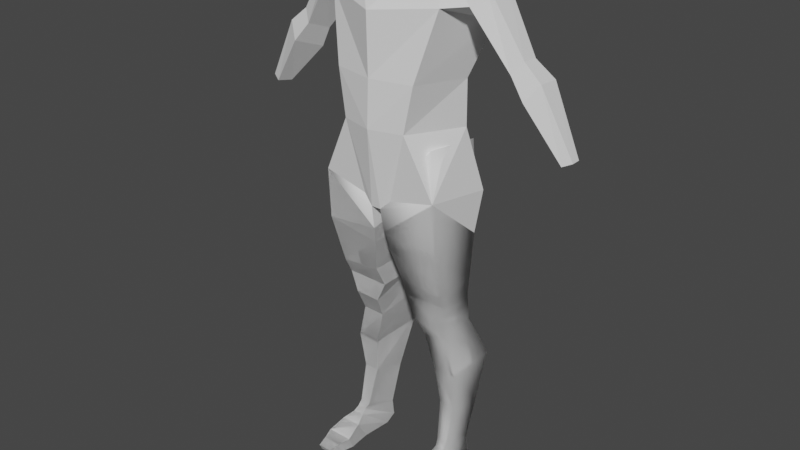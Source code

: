 # Source: Pedestrian.blend  (saved by Blender 2.81.16; exported with 4.5.12 LTS)
import bpy
from mathutils import Matrix  # noqa: F401  (used for matrix-valued properties, if any)

bpy.ops.wm.read_factory_settings(use_empty=True)
scene = bpy.context.scene
scene.name = 'Scene'

# ---- collections
col_references = bpy.data.collections.new('References'); scene.collection.children.link(col_references)
col_old = bpy.data.collections.new('Old'); scene.collection.children.link(col_old)

# ---- world
world_world = bpy.data.worlds.new('World'); scene.world = world_world
world_world.use_nodes = True; world_world.node_tree.nodes.clear()
_N = world_world.node_tree.nodes; _L = world_world.node_tree.links
n0 = _N.new('ShaderNodeOutputWorld'); n0.name = 'World Output'; n0.location = (300, 300)
n1 = _N.new('ShaderNodeBackground'); n1.name = 'Background'; n1.location = (10, 300)
n1.inputs[0].default_value = (0.05088, 0.05088, 0.05088, 1.0)
_L.new(n1.outputs[0], n0.inputs[0])
n0.is_active_output = True
world_world.color = (0.05088, 0.05088, 0.05088)
world_world.use_sun_shadow = False
world_world.sun_shadow_jitter_overblur = 0.0

# ---- meshes
me_plane_004 = bpy.data.meshes.new('Plane.004')
me_plane_004.from_pydata([(0.02208, -0.1342, 1.28), (0.1457, -0.1409, 1.629), (0.02208, 0.2127, 1.31), (0.2126, 0.1691, 1.587), (0.2712, 0.2165, 1.312), (0.2712, -0.1188, 1.368), (0.02651, -0.1158, 1.171), (0.02651, 0.1688, 1.213), (0.2744, 0.1586, 1.141), (0.0365, 0.169, 1.098), (0.2744, -0.1041, 1.141), (0.0365, -0.09999, 1.098), (0.2612, 0.1517, 0.9125), (0.06995, 0.1693, 0.9396), (0.2612, -0.03809, 0.9125), (0.06995, -0.05504, 0.9396), (0.2504, 0.1594, 0.855), (0.05914, 0.1646, 0.8525), (0.2504, -0.0132, 0.8503), (0.05914, -0.0146, 0.8479), (0.2411, 0.1773, 0.7848), (0.07724, 0.1833, 0.7827), (0.2162, -0.01389, 0.759), (0.1006, -0.01515, 0.7561), (0.2343, 0.1943, 0.6983), (0.09199, 0.1996, 0.6973), (0.2196, 0.03853, 0.6539), (0.1194, 0.03783, 0.6514), (0.2974, 0.2519, 0.5293), (0.1179, 0.2585, 0.5277), (0.2672, 0.05417, 0.4841), (0.164, 0.05312, 0.481), (0.2767, 0.2076, 0.2839), (0.161, 0.2112, 0.281), (0.253, 0.07376, 0.3131), (0.1833, 0.07222, 0.3115), (0.2601, 0.1669, 0.09421), (0.1743, 0.1701, 0.09102), (0.2505, 0.03552, 0.1358), (0.2012, 0.03383, 0.1343), (0.2687, 0.1797, 0.01203), (0.1767, 0.1831, 0.006482), (0.2526, 0.01544, 0.1109), (0.2097, 0.01322, 0.1117), (0.2663, 0.134, -0.01573), (0.1773, 0.135, -0.01984), (0.2589, -0.009209, 0.09101), (0.2044, -0.008681, 0.09606), (0.2943, -0.002273, -0.01822), (0.1909, -0.002524, -0.02057), (0.2812, -0.05486, 0.06923), (0.1921, -0.056, 0.06944), (0.3063, -0.1003, -0.02457), (0.1857, -0.1007, -0.0255), (0.3031, -0.1269, 0.03099), (0.1859, -0.1277, 0.03125), (0.2912, -0.1722, -0.02338), (0.2012, -0.1727, -0.02394), (0.2888, -0.1772, 0.02232), (0.2013, -0.1777, 0.02269), (0.2794, -0.2121, -0.01599), (0.2131, -0.2123, -0.01651), (0.2777, -0.2278, 0.01402), (0.2132, -0.2282, 0.01415), (0.1839, -0.1319, 1.831), (0.2147, 0.1636, 1.791), (0.2551, -0.07361, 2.122), (0.2787, 0.2479, 2.009), (0.02208, 0.1241, 1.223), (0.02208, -0.04332, 1.227), (0.0, 0.2127, 1.31), (0.0, -0.1342, 1.28), (0.0, -0.1807, 1.629), (0.0, 0.1691, 1.587), (0.0, -0.1718, 1.831), (0.0, 0.1636, 1.791), (-5.96e-08, -0.1784, 2.095), (-2.98e-08, 0.2479, 1.974), (0.0, -0.04332, 1.227), (0.0, 0.1241, 1.223), (0.1857, 0.005577, 2.31), (0.1966, 0.2248, 2.292), (0.0, 0.005577, 2.31), (0.0, 0.2248, 2.292), (0.3418, -0.01154, 2.131), (0.3162, 0.1505, 2.053), (0.3553, 0.03769, 2.247), (0.3557, 0.1754, 2.233), (0.5017, 0.03236, 1.899), (0.4685, 0.1229, 1.867), (0.539, 0.05988, 1.952), (0.5357, 0.1369, 1.945), (0.5684, 0.01672, 1.815), (0.5242, 0.1374, 1.772), (0.6182, 0.0534, 1.886), (0.6137, 0.1561, 1.877), (0.7217, 0.05666, 1.596), (0.6942, 0.1124, 1.59), (0.7585, 0.07359, 1.613), (0.7545, 0.121, 1.61)], [], [(72, 71, 0, 1), (79, 70, 2, 68), (5, 10, 8, 4), (11, 15, 14, 10), (6, 11, 10, 5), (4, 8, 9, 7), (7, 9, 11, 6), (13, 17, 19, 15), (8, 12, 13, 9), (9, 13, 15, 11), (10, 14, 12, 8), (18, 22, 20, 16), (14, 18, 16, 12), (15, 19, 18, 14), (12, 16, 17, 13), (23, 27, 26, 22), (19, 23, 22, 18), (16, 20, 21, 17), (17, 21, 23, 19), (25, 29, 31, 27), (20, 24, 25, 21), (21, 25, 27, 23), (22, 26, 24, 20), (31, 35, 34, 30), (26, 30, 28, 24), (27, 31, 30, 26), (24, 28, 29, 25), (35, 39, 38, 34), (28, 32, 33, 29), (29, 33, 35, 31), (30, 34, 32, 28), (37, 41, 43, 39), (32, 36, 37, 33), (33, 37, 39, 35), (34, 38, 36, 32), (43, 47, 46, 42), (38, 42, 40, 36), (39, 43, 42, 38), (36, 40, 41, 37), (44, 48, 49, 45), (40, 44, 45, 41), (41, 45, 47, 43), (42, 46, 44, 40), (49, 53, 55, 51), (45, 49, 51, 47), (46, 50, 48, 44), (47, 51, 50, 46), (55, 59, 58, 54), (50, 54, 52, 48), (51, 55, 54, 50), (48, 52, 53, 49), (57, 61, 63, 59), (52, 56, 57, 53), (53, 57, 59, 55), (54, 58, 56, 52), (63, 61, 60, 62), (58, 62, 60, 56), (59, 63, 62, 58), (56, 60, 61, 57), (70, 73, 3, 2), (1, 3, 65, 64), (72, 1, 64, 74), (67, 77, 83, 81), (64, 65, 67, 66), (74, 64, 66, 76), (71, 78, 69, 0), (78, 79, 68, 69), (6, 69, 68, 7), (1, 0, 6, 5), (2, 3, 4, 7), (3, 1, 5, 4), (3, 73, 75, 65), (65, 75, 77, 67), (68, 2, 7), (69, 6, 0), (83, 82, 80, 81), (66, 67, 85, 84), (77, 76, 82, 83), (76, 66, 80, 82), (84, 85, 89, 88), (80, 66, 84, 86), (81, 80, 86, 87), (67, 81, 87, 85), (90, 88, 92, 94), (86, 84, 88, 90), (87, 86, 90, 91), (85, 87, 91, 89), (93, 95, 99, 97), (91, 90, 94, 95), (89, 91, 95, 93), (88, 89, 93, 92), (96, 97, 99, 98), (92, 93, 97, 96), (94, 92, 96, 98), (95, 94, 98, 99)])
_uv = me_plane_004.uv_layers.new(name='UVMap')
_uv.uv.foreach_set('vector', [1.0, 0.0, 0.0, 0.0, 0.0, 0.0, 1.0, 0.0, 0.0, 0.6667, 0.0, 1.0, 0.0, 1.0, 0.0, 0.6667, 1.0, 0.0, 1.0, 0.0, 1.0, 1.0, 1.0, 1.0, 0.0, 0.0, 0.0, 0.0, 1.0, 0.0, 1.0, 0.0, 0.0, 0.0, 0.0, 0.0, 1.0, 0.0, 1.0, 0.0, 1.0, 1.0, 1.0, 1.0, 0.0, 1.0, 0.0, 1.0, 0.0, 1.0, 0.0, 1.0, 0.0, 0.0, 0.0, 0.0, 0.0, 1.0, 0.0, 1.0, 0.0, 0.0, 0.0, 0.0, 1.0, 1.0, 1.0, 1.0, 0.0, 1.0, 0.0, 1.0, 0.0, 1.0, 0.0, 1.0, 0.0, 0.0, 0.0, 0.0, 1.0, 0.0, 1.0, 0.0, 1.0, 1.0, 1.0, 1.0, 1.0, 0.0, 1.0, 0.0, 1.0, 1.0, 1.0, 1.0, 1.0, 0.0, 1.0, 0.0, 1.0, 1.0, 1.0, 1.0, 0.0, 0.0, 0.0, 0.0, 1.0, 0.0, 1.0, 0.0, 1.0, 1.0, 1.0, 1.0, 0.0, 1.0, 0.0, 1.0, 0.0, 0.0, 0.0, 0.0, 1.0, 0.0, 1.0, 0.0, 0.0, 0.0, 0.0, 0.0, 1.0, 0.0, 1.0, 0.0, 1.0, 1.0, 1.0, 1.0, 0.0, 1.0, 0.0, 1.0, 0.0, 1.0, 0.0, 1.0, 0.0, 0.0, 0.0, 0.0, 0.0, 1.0, 0.0, 1.0, 0.0, 0.0, 0.0, 0.0, 1.0, 1.0, 1.0, 1.0, 0.0, 1.0, 0.0, 1.0, 0.0, 1.0, 0.0, 1.0, 0.0, 0.0, 0.0, 0.0, 1.0, 0.0, 1.0, 0.0, 1.0, 1.0, 1.0, 1.0, 0.0, 0.0, 0.0, 0.0, 1.0, 0.0, 1.0, 0.0, 1.0, 0.0, 1.0, 0.0, 1.0, 1.0, 1.0, 1.0, 0.0, 0.0, 0.0, 0.0, 1.0, 0.0, 1.0, 0.0, 1.0, 1.0, 1.0, 1.0, 0.0, 1.0, 0.0, 1.0, 0.0, 0.0, 0.0, 0.0, 1.0, 0.0, 1.0, 0.0, 1.0, 1.0, 1.0, 1.0, 0.0, 1.0, 0.0, 1.0, 0.0, 1.0, 0.0, 1.0, 0.0, 0.0, 0.0, 0.0, 1.0, 0.0, 1.0, 0.0, 1.0, 1.0, 1.0, 1.0, 0.0, 1.0, 0.0, 1.0, 0.0, 0.0, 0.0, 0.0, 1.0, 1.0, 1.0, 1.0, 0.0, 1.0, 0.0, 1.0, 0.0, 1.0, 0.0, 1.0, 0.0, 0.0, 0.0, 0.0, 1.0, 0.0, 1.0, 0.0, 1.0, 1.0, 1.0, 1.0, 0.0, 0.0, 0.0, 0.0, 1.0, 0.0, 1.0, 0.0, 1.0, 0.0, 1.0, 0.0, 1.0, 1.0, 1.0, 1.0, 0.0, 0.0, 0.0, 0.0, 1.0, 0.0, 1.0, 0.0, 1.0, 1.0, 1.0, 1.0, 0.0, 1.0, 0.0, 1.0, 1.0, 1.0, 1.0, 1.0, 0.0, 1.0, 0.0, 1.0, 1.0, 1.0, 1.0, 1.0, 0.0, 1.0, 0.0, 1.0, 0.0, 1.0, 0.0, 1.0, 0.0, 0.0, 0.0, 0.0, 1.0, 0.0, 1.0, 0.0, 1.0, 1.0, 1.0, 1.0, 0.0, 1.0, 0.0, 1.0, 0.0, 0.0, 0.0, 0.0, 0.0, 1.0, 0.0, 1.0, 0.0, 0.0, 0.0, 0.0, 1.0, 0.0, 1.0, 0.0, 1.0, 1.0, 1.0, 1.0, 0.0, 0.0, 0.0, 0.0, 1.0, 0.0, 1.0, 0.0, 0.0, 0.0, 0.0, 0.0, 1.0, 0.0, 1.0, 0.0, 1.0, 0.0, 1.0, 0.0, 1.0, 1.0, 1.0, 1.0, 0.0, 0.0, 0.0, 0.0, 1.0, 0.0, 1.0, 0.0, 1.0, 1.0, 1.0, 1.0, 0.0, 1.0, 0.0, 1.0, 0.0, 1.0, 0.0, 1.0, 0.0, 0.0, 0.0, 0.0, 1.0, 1.0, 1.0, 1.0, 0.0, 1.0, 0.0, 1.0, 0.0, 1.0, 0.0, 1.0, 0.0, 0.0, 0.0, 0.0, 1.0, 0.0, 1.0, 0.0, 1.0, 1.0, 1.0, 1.0, 0.0, 0.0, 0.0, 1.0, 1.0, 1.0, 1.0, 0.0, 1.0, 0.0, 1.0, 0.0, 1.0, 1.0, 1.0, 1.0, 0.0, 0.0, 0.0, 0.0, 1.0, 0.0, 1.0, 0.0, 1.0, 1.0, 1.0, 1.0, 0.0, 1.0, 0.0, 1.0, 0.0, 1.0, 1.0, 1.0, 1.0, 1.0, 0.0, 1.0, 1.0, 0.0, 1.0, 1.0, 1.0, 1.0, 1.0, 0.0, 1.0, 0.0, 1.0, 0.0, 1.0, 0.0, 1.0, 0.0, 1.0, 1.0, 1.0, 1.0, 1.0, 1.0, 1.0, 1.0, 1.0, 0.0, 1.0, 1.0, 1.0, 1.0, 1.0, 0.0, 1.0, 0.0, 1.0, 0.0, 1.0, 0.0, 1.0, 0.0, 0.0, 0.0, 0.0, 0.3333, 0.0, 0.3333, 0.0, 0.0, 0.0, 0.3333, 0.0, 0.6667, 0.0, 0.6667, 0.0, 0.3333, 0.0, 0.0, 0.0, 0.3333, 0.0, 0.6667, 0.0, 1.0, 1.0, 0.0, 0.0, 0.0, 0.0, 0.0, 1.0, 0.0, 0.0, 1.0, 1.0, 1.0, 1.0, 1.0, 0.0, 1.0, 1.0, 1.0, 1.0, 0.0, 1.0, 0.0, 1.0, 1.0, 1.0, 1.0, 1.0, 1.0, 1.0, 1.0, 1.0, 1.0, 1.0, 1.0, 1.0, 1.0, 1.0, 1.0, 1.0, 1.0, 0.0, 0.6667, 0.0, 1.0, 0.0, 1.0, 0.0, 0.3333, 0.0, 0.0, 0.0, 0.0, 1.0, 1.0, 1.0, 0.0, 1.0, 0.0, 1.0, 1.0, 1.0, 0.0, 1.0, 1.0, 1.0, 1.0, 1.0, 0.0, 0.0, 0.0, 0.0, 0.0, 0.0, 0.0, 0.0, 0.0, 1.0, 0.0, 1.0, 0.0, 1.0, 0.0, 1.0, 0.0, 1.0, 0.0, 1.0, 1.0, 1.0, 1.0, 1.0, 0.0, 1.0, 0.0, 1.0, 0.0, 1.0, 0.0, 1.0, 0.0, 1.0, 1.0, 1.0, 0.0, 1.0, 0.0, 1.0, 1.0, 1.0, 1.0, 1.0, 1.0, 1.0, 1.0, 1.0, 1.0, 1.0, 0.0, 1.0, 0.0, 1.0, 0.0, 1.0, 0.0, 1.0, 0.0, 1.0, 0.0, 1.0, 0.0, 1.0, 0.0, 1.0, 1.0, 1.0, 0.0, 1.0, 0.0, 1.0, 1.0, 1.0, 1.0, 1.0, 1.0, 1.0, 1.0, 1.0, 1.0, 1.0, 1.0, 1.0, 1.0, 1.0, 1.0, 1.0, 1.0, 1.0, 1.0, 1.0, 0.0, 1.0, 0.0, 1.0, 1.0, 1.0, 1.0, 1.0, 1.0, 1.0, 1.0, 1.0, 1.0, 1.0, 0.0, 1.0, 1.0, 1.0, 1.0, 1.0, 0.0, 1.0, 0.0, 1.0, 1.0, 1.0, 1.0, 1.0, 0.0, 1.0, 0.0, 1.0, 1.0, 1.0, 1.0, 1.0, 0.0, 1.0, 0.0, 1.0, 0.0, 1.0, 0.0, 1.0, 0.0, 1.0, 1.0, 1.0, 0.0, 1.0, 0.0, 1.0, 1.0])
me_plane_004.use_remesh_fix_poles = True
me_plane_004.use_remesh_preserve_attributes = False
me_plane_004.use_mirror_vertex_groups = False
me_plane_004.update()
me_plane = bpy.data.meshes.new('Plane')
me_plane.from_pydata([(0.02208, -0.1342, 1.28), (0.2168, -0.06334, 1.559), (0.02208, 0.2296, 1.327), (0.2168, 0.2125, 1.525), (0.2712, 0.1693, 1.27), (0.2712, -0.1188, 1.368), (0.02651, -0.1158, 1.171), (0.02651, 0.1688, 1.213), (0.2744, 0.1586, 1.141), (0.0365, 0.169, 1.098), (0.2744, -0.1041, 1.141), (0.0365, -0.09999, 1.098), (0.2612, 0.1517, 0.9125), (0.06995, 0.1693, 0.9396), (0.2612, -0.03809, 0.9125), (0.06995, -0.05504, 0.9396), (0.2504, 0.1594, 0.855), (0.05914, 0.1646, 0.8525), (0.2504, -0.0132, 0.8503), (0.05914, -0.0146, 0.8479), (0.2411, 0.1773, 0.7848), (0.07724, 0.1833, 0.7827), (0.2162, -0.01389, 0.759), (0.1006, -0.01515, 0.7561), (0.2343, 0.1943, 0.6983), (0.09199, 0.1996, 0.6973), (0.2196, 0.03853, 0.6539), (0.1194, 0.03783, 0.6514), (0.2974, 0.2519, 0.5293), (0.1179, 0.2585, 0.5277), (0.2672, 0.05417, 0.4841), (0.164, 0.05312, 0.481), (0.2767, 0.2076, 0.2839), (0.161, 0.2112, 0.281), (0.253, 0.07376, 0.3131), (0.1833, 0.07222, 0.3115), (0.2601, 0.1669, 0.09421), (0.1743, 0.1701, 0.09102), (0.2505, 0.03552, 0.1358), (0.2012, 0.03383, 0.1343), (0.2687, 0.1797, 0.01203), (0.1767, 0.1831, 0.006482), (0.2526, 0.01544, 0.1109), (0.2097, 0.01322, 0.1117), (0.2663, 0.134, -0.01573), (0.1773, 0.135, -0.01984), (0.2589, -0.009209, 0.09101), (0.2044, -0.008681, 0.09606), (0.2943, -0.002273, -0.01822), (0.1909, -0.002524, -0.02057), (0.2812, -0.05486, 0.06923), (0.1921, -0.056, 0.06944), (0.3063, -0.1003, -0.02457), (0.1857, -0.1007, -0.0255), (0.3031, -0.1269, 0.03099), (0.1859, -0.1277, 0.03125), (0.2912, -0.1722, -0.02338), (0.2012, -0.1727, -0.02394), (0.2888, -0.1772, 0.02232), (0.2013, -0.1777, 0.02269), (0.2794, -0.2121, -0.01599), (0.2131, -0.2123, -0.01651), (0.2777, -0.2278, 0.01402), (0.2132, -0.2282, 0.01415)], [], [(0, 2, 3, 1), (3, 2, 7, 4), (5, 4, 8, 10), (0, 1, 5, 6), (1, 3, 4, 5), (2, 0, 6, 7), (11, 10, 14, 15), (6, 5, 10, 11), (4, 7, 9, 8), (7, 6, 11, 9), (13, 15, 19, 17), (8, 9, 13, 12), (9, 11, 15, 13), (10, 8, 12, 14), (18, 16, 20, 22), (14, 12, 16, 18), (15, 14, 18, 19), (12, 13, 17, 16), (23, 22, 26, 27), (19, 18, 22, 23), (16, 17, 21, 20), (17, 19, 23, 21), (25, 27, 31, 29), (20, 21, 25, 24), (21, 23, 27, 25), (22, 20, 24, 26), (31, 30, 34, 35), (26, 24, 28, 30), (27, 26, 30, 31), (24, 25, 29, 28), (35, 34, 38, 39), (28, 29, 33, 32), (29, 31, 35, 33), (30, 28, 32, 34), (37, 39, 43, 41), (32, 33, 37, 36), (33, 35, 39, 37), (34, 32, 36, 38), (43, 42, 46, 47), (38, 36, 40, 42), (39, 38, 42, 43), (36, 37, 41, 40), (44, 45, 49, 48), (40, 41, 45, 44), (41, 43, 47, 45), (42, 40, 44, 46), (49, 51, 55, 53), (45, 47, 51, 49), (46, 44, 48, 50), (47, 46, 50, 51), (55, 54, 58, 59), (50, 48, 52, 54), (51, 50, 54, 55), (48, 49, 53, 52), (57, 59, 63, 61), (52, 53, 57, 56), (53, 55, 59, 57), (54, 52, 56, 58), (63, 62, 60, 61), (58, 56, 60, 62), (59, 58, 62, 63), (56, 57, 61, 60)])
me_plane.polygons.foreach_set('use_smooth', [True] * 62)
_uv = me_plane.uv_layers.new(name='UVMap')
_uv.uv.foreach_set('vector', [0.0, 0.0, 0.0, 1.0, 1.0, 1.0, 1.0, 0.0, 1.0, 1.0, 0.0, 1.0, 0.0, 1.0, 1.0, 1.0, 1.0, 0.0, 1.0, 1.0, 1.0, 1.0, 1.0, 0.0, 0.0, 0.0, 1.0, 0.0, 1.0, 0.0, 0.0, 0.0, 1.0, 0.0, 1.0, 1.0, 1.0, 1.0, 1.0, 0.0, 0.0, 1.0, 0.0, 0.0, 0.0, 0.0, 0.0, 1.0, 0.0, 0.0, 1.0, 0.0, 1.0, 0.0, 0.0, 0.0, 0.0, 0.0, 1.0, 0.0, 1.0, 0.0, 0.0, 0.0, 1.0, 1.0, 0.0, 1.0, 0.0, 1.0, 1.0, 1.0, 0.0, 1.0, 0.0, 0.0, 0.0, 0.0, 0.0, 1.0, 0.0, 1.0, 0.0, 0.0, 0.0, 0.0, 0.0, 1.0, 1.0, 1.0, 0.0, 1.0, 0.0, 1.0, 1.0, 1.0, 0.0, 1.0, 0.0, 0.0, 0.0, 0.0, 0.0, 1.0, 1.0, 0.0, 1.0, 1.0, 1.0, 1.0, 1.0, 0.0, 1.0, 0.0, 1.0, 1.0, 1.0, 1.0, 1.0, 0.0, 1.0, 0.0, 1.0, 1.0, 1.0, 1.0, 1.0, 0.0, 0.0, 0.0, 1.0, 0.0, 1.0, 0.0, 0.0, 0.0, 1.0, 1.0, 0.0, 1.0, 0.0, 1.0, 1.0, 1.0, 0.0, 0.0, 1.0, 0.0, 1.0, 0.0, 0.0, 0.0, 0.0, 0.0, 1.0, 0.0, 1.0, 0.0, 0.0, 0.0, 1.0, 1.0, 0.0, 1.0, 0.0, 1.0, 1.0, 1.0, 0.0, 1.0, 0.0, 0.0, 0.0, 0.0, 0.0, 1.0, 0.0, 1.0, 0.0, 0.0, 0.0, 0.0, 0.0, 1.0, 1.0, 1.0, 0.0, 1.0, 0.0, 1.0, 1.0, 1.0, 0.0, 1.0, 0.0, 0.0, 0.0, 0.0, 0.0, 1.0, 1.0, 0.0, 1.0, 1.0, 1.0, 1.0, 1.0, 0.0, 0.0, 0.0, 1.0, 0.0, 1.0, 0.0, 0.0, 0.0, 1.0, 0.0, 1.0, 1.0, 1.0, 1.0, 1.0, 0.0, 0.0, 0.0, 1.0, 0.0, 1.0, 0.0, 0.0, 0.0, 1.0, 1.0, 0.0, 1.0, 0.0, 1.0, 1.0, 1.0, 0.0, 0.0, 1.0, 0.0, 1.0, 0.0, 0.0, 0.0, 1.0, 1.0, 0.0, 1.0, 0.0, 1.0, 1.0, 1.0, 0.0, 1.0, 0.0, 0.0, 0.0, 0.0, 0.0, 1.0, 1.0, 0.0, 1.0, 1.0, 1.0, 1.0, 1.0, 0.0, 0.0, 1.0, 0.0, 0.0, 0.0, 0.0, 0.0, 1.0, 1.0, 1.0, 0.0, 1.0, 0.0, 1.0, 1.0, 1.0, 0.0, 1.0, 0.0, 0.0, 0.0, 0.0, 0.0, 1.0, 1.0, 0.0, 1.0, 1.0, 1.0, 1.0, 1.0, 0.0, 0.0, 0.0, 1.0, 0.0, 1.0, 0.0, 0.0, 0.0, 1.0, 0.0, 1.0, 1.0, 1.0, 1.0, 1.0, 0.0, 0.0, 0.0, 1.0, 0.0, 1.0, 0.0, 0.0, 0.0, 1.0, 1.0, 0.0, 1.0, 0.0, 1.0, 1.0, 1.0, 1.0, 1.0, 0.0, 1.0, 0.0, 1.0, 1.0, 1.0, 1.0, 1.0, 0.0, 1.0, 0.0, 1.0, 1.0, 1.0, 0.0, 1.0, 0.0, 0.0, 0.0, 0.0, 0.0, 1.0, 1.0, 0.0, 1.0, 1.0, 1.0, 1.0, 1.0, 0.0, 0.0, 1.0, 0.0, 0.0, 0.0, 0.0, 0.0, 1.0, 0.0, 1.0, 0.0, 0.0, 0.0, 0.0, 0.0, 1.0, 1.0, 0.0, 1.0, 1.0, 1.0, 1.0, 1.0, 0.0, 0.0, 0.0, 1.0, 0.0, 1.0, 0.0, 0.0, 0.0, 0.0, 0.0, 1.0, 0.0, 1.0, 0.0, 0.0, 0.0, 1.0, 0.0, 1.0, 1.0, 1.0, 1.0, 1.0, 0.0, 0.0, 0.0, 1.0, 0.0, 1.0, 0.0, 0.0, 0.0, 1.0, 1.0, 0.0, 1.0, 0.0, 1.0, 1.0, 1.0, 0.0, 1.0, 0.0, 0.0, 0.0, 0.0, 0.0, 1.0, 1.0, 1.0, 0.0, 1.0, 0.0, 1.0, 1.0, 1.0, 0.0, 1.0, 0.0, 0.0, 0.0, 0.0, 0.0, 1.0, 1.0, 0.0, 1.0, 1.0, 1.0, 1.0, 1.0, 0.0, 0.0, 0.0, 1.0, 0.0, 1.0, 1.0, 0.0, 1.0, 1.0, 0.0, 1.0, 1.0, 1.0, 1.0, 1.0, 0.0, 0.0, 0.0, 1.0, 0.0, 1.0, 0.0, 0.0, 0.0, 1.0, 1.0, 0.0, 1.0, 0.0, 1.0, 1.0, 1.0])
me_plane.use_remesh_fix_poles = True
me_plane.use_remesh_preserve_attributes = False
me_plane.use_mirror_vertex_groups = False
me_plane.update()
me_plane_001 = bpy.data.meshes.new('Plane.001')
me_plane_001.from_pydata([(-0.02208, -0.1342, 1.28), (-0.2168, -0.06334, 1.559), (-0.02208, 0.2296, 1.327), (-0.2168, 0.2125, 1.525), (-0.2712, 0.1693, 1.27), (-0.2712, -0.1188, 1.368), (-0.02651, -0.1158, 1.171), (-0.02651, 0.1688, 1.213), (-0.2744, 0.1586, 1.141), (-0.0365, 0.169, 1.098), (-0.2744, -0.1041, 1.141), (-0.0365, -0.09999, 1.098), (-0.2612, 0.1517, 0.9125), (-0.06995, 0.1693, 0.9396), (-0.2612, -0.03809, 0.9125), (-0.06995, -0.05504, 0.9396), (-0.2504, 0.1594, 0.855), (-0.05914, 0.1646, 0.8525), (-0.2504, -0.0132, 0.8503), (-0.05914, -0.0146, 0.8479), (-0.2411, 0.1773, 0.7848), (-0.07724, 0.1833, 0.7827), (-0.2162, -0.01389, 0.759), (-0.1006, -0.01515, 0.7561), (-0.2343, 0.1943, 0.6983), (-0.09199, 0.1996, 0.6973), (-0.2196, 0.03853, 0.6539), (-0.1194, 0.03783, 0.6514), (-0.2974, 0.2519, 0.5293), (-0.1179, 0.2585, 0.5277), (-0.2672, 0.05417, 0.4841), (-0.164, 0.05312, 0.481), (-0.2767, 0.2076, 0.2839), (-0.161, 0.2112, 0.281), (-0.253, 0.07376, 0.3131), (-0.1833, 0.07222, 0.3115), (-0.2601, 0.1669, 0.09421), (-0.1743, 0.1701, 0.09102), (-0.2505, 0.03552, 0.1358), (-0.2012, 0.03383, 0.1343), (-0.2687, 0.1797, 0.01203), (-0.1767, 0.1831, 0.006482), (-0.2526, 0.01544, 0.1109), (-0.2097, 0.01322, 0.1117), (-0.2663, 0.134, -0.01573), (-0.1773, 0.135, -0.01984), (-0.2589, -0.009209, 0.09101), (-0.2044, -0.008681, 0.09606), (-0.2943, -0.002273, -0.01822), (-0.1909, -0.002524, -0.02057), (-0.2812, -0.05486, 0.06923), (-0.1921, -0.056, 0.06944), (-0.3063, -0.1003, -0.02457), (-0.1857, -0.1007, -0.0255), (-0.3031, -0.1269, 0.03099), (-0.1859, -0.1277, 0.03125), (-0.2912, -0.1722, -0.02338), (-0.2012, -0.1727, -0.02394), (-0.2888, -0.1772, 0.02232), (-0.2013, -0.1777, 0.02269), (-0.2794, -0.2121, -0.01599), (-0.2131, -0.2123, -0.01651), (-0.2777, -0.2278, 0.01402), (-0.2132, -0.2282, 0.01415)], [], [(0, 2, 3, 1), (3, 2, 7, 4), (5, 4, 8, 10), (0, 1, 5, 6), (1, 3, 4, 5), (2, 0, 6, 7), (11, 10, 14, 15), (6, 5, 10, 11), (4, 7, 9, 8), (7, 6, 11, 9), (13, 15, 19, 17), (8, 9, 13, 12), (9, 11, 15, 13), (10, 8, 12, 14), (18, 16, 20, 22), (14, 12, 16, 18), (15, 14, 18, 19), (12, 13, 17, 16), (23, 22, 26, 27), (19, 18, 22, 23), (16, 17, 21, 20), (17, 19, 23, 21), (25, 27, 31, 29), (20, 21, 25, 24), (21, 23, 27, 25), (22, 20, 24, 26), (31, 30, 34, 35), (26, 24, 28, 30), (27, 26, 30, 31), (24, 25, 29, 28), (35, 34, 38, 39), (28, 29, 33, 32), (29, 31, 35, 33), (30, 28, 32, 34), (37, 39, 43, 41), (32, 33, 37, 36), (33, 35, 39, 37), (34, 32, 36, 38), (43, 42, 46, 47), (38, 36, 40, 42), (39, 38, 42, 43), (36, 37, 41, 40), (44, 45, 49, 48), (40, 41, 45, 44), (41, 43, 47, 45), (42, 40, 44, 46), (49, 51, 55, 53), (45, 47, 51, 49), (46, 44, 48, 50), (47, 46, 50, 51), (55, 54, 58, 59), (50, 48, 52, 54), (51, 50, 54, 55), (48, 49, 53, 52), (57, 59, 63, 61), (52, 53, 57, 56), (53, 55, 59, 57), (54, 52, 56, 58), (63, 62, 60, 61), (58, 56, 60, 62), (59, 58, 62, 63), (56, 57, 61, 60)])
me_plane_001.polygons.foreach_set('use_smooth', [True] * 62)
_uv = me_plane_001.uv_layers.new(name='UVMap')
_uv.uv.foreach_set('vector', [0.0, 0.0, 0.0, 1.0, 1.0, 1.0, 1.0, 0.0, 1.0, 1.0, 0.0, 1.0, 0.0, 1.0, 1.0, 1.0, 1.0, 0.0, 1.0, 1.0, 1.0, 1.0, 1.0, 0.0, 0.0, 0.0, 1.0, 0.0, 1.0, 0.0, 0.0, 0.0, 1.0, 0.0, 1.0, 1.0, 1.0, 1.0, 1.0, 0.0, 0.0, 1.0, 0.0, 0.0, 0.0, 0.0, 0.0, 1.0, 0.0, 0.0, 1.0, 0.0, 1.0, 0.0, 0.0, 0.0, 0.0, 0.0, 1.0, 0.0, 1.0, 0.0, 0.0, 0.0, 1.0, 1.0, 0.0, 1.0, 0.0, 1.0, 1.0, 1.0, 0.0, 1.0, 0.0, 0.0, 0.0, 0.0, 0.0, 1.0, 0.0, 1.0, 0.0, 0.0, 0.0, 0.0, 0.0, 1.0, 1.0, 1.0, 0.0, 1.0, 0.0, 1.0, 1.0, 1.0, 0.0, 1.0, 0.0, 0.0, 0.0, 0.0, 0.0, 1.0, 1.0, 0.0, 1.0, 1.0, 1.0, 1.0, 1.0, 0.0, 1.0, 0.0, 1.0, 1.0, 1.0, 1.0, 1.0, 0.0, 1.0, 0.0, 1.0, 1.0, 1.0, 1.0, 1.0, 0.0, 0.0, 0.0, 1.0, 0.0, 1.0, 0.0, 0.0, 0.0, 1.0, 1.0, 0.0, 1.0, 0.0, 1.0, 1.0, 1.0, 0.0, 0.0, 1.0, 0.0, 1.0, 0.0, 0.0, 0.0, 0.0, 0.0, 1.0, 0.0, 1.0, 0.0, 0.0, 0.0, 1.0, 1.0, 0.0, 1.0, 0.0, 1.0, 1.0, 1.0, 0.0, 1.0, 0.0, 0.0, 0.0, 0.0, 0.0, 1.0, 0.0, 1.0, 0.0, 0.0, 0.0, 0.0, 0.0, 1.0, 1.0, 1.0, 0.0, 1.0, 0.0, 1.0, 1.0, 1.0, 0.0, 1.0, 0.0, 0.0, 0.0, 0.0, 0.0, 1.0, 1.0, 0.0, 1.0, 1.0, 1.0, 1.0, 1.0, 0.0, 0.0, 0.0, 1.0, 0.0, 1.0, 0.0, 0.0, 0.0, 1.0, 0.0, 1.0, 1.0, 1.0, 1.0, 1.0, 0.0, 0.0, 0.0, 1.0, 0.0, 1.0, 0.0, 0.0, 0.0, 1.0, 1.0, 0.0, 1.0, 0.0, 1.0, 1.0, 1.0, 0.0, 0.0, 1.0, 0.0, 1.0, 0.0, 0.0, 0.0, 1.0, 1.0, 0.0, 1.0, 0.0, 1.0, 1.0, 1.0, 0.0, 1.0, 0.0, 0.0, 0.0, 0.0, 0.0, 1.0, 1.0, 0.0, 1.0, 1.0, 1.0, 1.0, 1.0, 0.0, 0.0, 1.0, 0.0, 0.0, 0.0, 0.0, 0.0, 1.0, 1.0, 1.0, 0.0, 1.0, 0.0, 1.0, 1.0, 1.0, 0.0, 1.0, 0.0, 0.0, 0.0, 0.0, 0.0, 1.0, 1.0, 0.0, 1.0, 1.0, 1.0, 1.0, 1.0, 0.0, 0.0, 0.0, 1.0, 0.0, 1.0, 0.0, 0.0, 0.0, 1.0, 0.0, 1.0, 1.0, 1.0, 1.0, 1.0, 0.0, 0.0, 0.0, 1.0, 0.0, 1.0, 0.0, 0.0, 0.0, 1.0, 1.0, 0.0, 1.0, 0.0, 1.0, 1.0, 1.0, 1.0, 1.0, 0.0, 1.0, 0.0, 1.0, 1.0, 1.0, 1.0, 1.0, 0.0, 1.0, 0.0, 1.0, 1.0, 1.0, 0.0, 1.0, 0.0, 0.0, 0.0, 0.0, 0.0, 1.0, 1.0, 0.0, 1.0, 1.0, 1.0, 1.0, 1.0, 0.0, 0.0, 1.0, 0.0, 0.0, 0.0, 0.0, 0.0, 1.0, 0.0, 1.0, 0.0, 0.0, 0.0, 0.0, 0.0, 1.0, 1.0, 0.0, 1.0, 1.0, 1.0, 1.0, 1.0, 0.0, 0.0, 0.0, 1.0, 0.0, 1.0, 0.0, 0.0, 0.0, 0.0, 0.0, 1.0, 0.0, 1.0, 0.0, 0.0, 0.0, 1.0, 0.0, 1.0, 1.0, 1.0, 1.0, 1.0, 0.0, 0.0, 0.0, 1.0, 0.0, 1.0, 0.0, 0.0, 0.0, 1.0, 1.0, 0.0, 1.0, 0.0, 1.0, 1.0, 1.0, 0.0, 1.0, 0.0, 0.0, 0.0, 0.0, 0.0, 1.0, 1.0, 1.0, 0.0, 1.0, 0.0, 1.0, 1.0, 1.0, 0.0, 1.0, 0.0, 0.0, 0.0, 0.0, 0.0, 1.0, 1.0, 0.0, 1.0, 1.0, 1.0, 1.0, 1.0, 0.0, 0.0, 0.0, 1.0, 0.0, 1.0, 1.0, 0.0, 1.0, 1.0, 0.0, 1.0, 1.0, 1.0, 1.0, 1.0, 0.0, 0.0, 0.0, 1.0, 0.0, 1.0, 0.0, 0.0, 0.0, 1.0, 1.0, 0.0, 1.0, 0.0, 1.0, 1.0, 1.0])
me_plane_001.use_remesh_fix_poles = True
me_plane_001.use_remesh_preserve_attributes = False
me_plane_001.use_mirror_vertex_groups = False
me_plane_001.update()
arm_armature = bpy.data.armatures.new('Armature')  # bones are not reproduced

# ---- objects
ob_armature = bpy.data.objects.new('Armature', arm_armature)
ob_legs = bpy.data.objects.new('legs', me_plane_004)
ob_front = bpy.data.objects.new('Front', None)
ob_side = bpy.data.objects.new('Side', None)
ob_leg_l_001 = bpy.data.objects.new('leg.l.001', me_plane)
ob_leg_r_001 = bpy.data.objects.new('leg.r.001', me_plane_001)

# ---- transforms, parenting, visibility, modifiers, constraints
ob_armature.location = (0.0, 0.0, 0.0)
ob_armature.lineart.crease_threshold = 0.0
ob_legs.parent = ob_armature
ob_legs.location = (0.0, 0.0, 0.0)
ob_legs.lineart.crease_threshold = 0.0
_vg = ob_legs.vertex_groups.new(name='Root')
for _i, _w in zip([0, 1, 2, 3, 4, 5, 6, 7, 8, 9, 10, 11, 12, 13, 14, 15, 16, 17, 18, 19, 20, 21, 22, 23, 24, 25, 26, 27, 28, 29, 30, 31, 32, 33, 34, 35, 36, 37, 38, 39, 40, 41, 42, 43, 44, 45, 46, 47, 48, 49, 50, 51, 52, 53, 54, 55, 56, 57, 58, 59, 60, 61, 62, 63, 64, 65, 66, 67, 68, 69, 70, 71, 72, 73, 74, 75, 76, 77, 78, 79, 80, 81, 82, 83, 84, 85, 86, 87, 88, 89, 90, 91, 92, 93, 94, 95, 96, 97, 98, 99], [0.5965, 0.5138, 0.4627, 0.4817, 0.4145, 0.482, 0.51, 0.4397, 0.3715, 0.3987, 0.4046, 0.4575, 0.2874, 0.3327, 0.3048, 0.3619, 0.2719, 0.3004, 0.2823, 0.3171, 0.2542, 0.2725, 0.2605, 0.2775, 0.2297, 0.2417, 0.2242, 0.2352, 0.1782, 0.1899, 0.1668, 0.1767, 0.1179, 0.1247, 0.1209, 0.1261, 0.08174, 0.08361, 0.0755, 0.07495, 0.07657, 0.0777, 0.07037, 0.06934, 0.0728, 0.07332, 0.06584, 0.06565, 0.06135, 0.06158, 0.06166, 0.06232, 0.05943, 0.06046, 0.05959, 0.06058, 0.0591, 0.05954, 0.05908, 0.05971, 0.05895, 0.05891, 0.05886, 0.0591, 0.5138, 0.4817, 0.5138, 0.4817, 0.5073, 0.5519, 0.2314, 0.2983, 0.2569, 0.2409, 0.2569, 0.2409, 0.2569, 0.2409, 0.276, 0.2537, 0.5138, 0.4817, 0.2569, 0.2409, 0.5138, 0.4817, 0.5138, 0.4817, 0.5138, 0.4817, 0.5138, 0.4817, 0.5138, 0.4817, 0.5138, 0.4817, 0.5138, 0.4817, 0.5138, 0.4817]): _vg.add([_i], _w, 'REPLACE')
_vg = ob_legs.vertex_groups.new(name='Femur.r')
for _i, _w in zip([70, 71, 72, 73, 74, 75, 76, 77, 78, 79, 82, 83], [0.4998, 0.4998, 0.5, 0.5, 0.5, 0.5, 0.5, 0.5, 0.4998, 0.4998, 0.5, 0.5]): _vg.add([_i], _w, 'REPLACE')
_vg = ob_legs.vertex_groups.new(name='Tibia.r')
_vg = ob_legs.vertex_groups.new(name='Foot.r')
_vg = ob_legs.vertex_groups.new(name='Femur.l')
for _i, _w in zip([0, 1, 2, 3, 4, 5, 6, 7, 8, 9, 10, 11, 12, 13, 14, 15, 16, 17, 18, 19, 20, 21, 22, 23, 24, 25, 26, 27, 28, 29, 30, 31, 32, 33, 34, 35, 36, 37, 38, 39, 40, 41, 42, 43, 44, 45, 46, 47, 48, 49, 50, 51, 52, 53, 54, 55, 56, 57, 58, 59, 60, 61, 62, 63, 64, 65, 66, 67, 68, 69, 70, 71, 72, 73, 74, 75, 76, 77, 78, 79, 80, 81, 82, 83, 84, 85, 86, 87, 88, 89, 90, 91, 92, 93, 94, 95, 96, 97, 98, 99], [0.003838, 0.01099, 0.02158, 0.01545, 0.02165, 0.0137, 0.01727, 0.02622, 0.02846, 0.03584, 0.02404, 0.02651, 0.05091, 0.05258, 0.04574, 0.04742, 0.05756, 0.06024, 0.05367, 0.05682, 0.06768, 0.06756, 0.06537, 0.06553, 0.08175, 0.07713, 0.08431, 0.07886, 0.1128, 0.09297, 0.126, 0.09968, 0.07333, 0.07424, 0.07795, 0.07732, 0.05094, 0.05168, 0.04472, 0.04331, 0.04608, 0.04682, 0.03824, 0.03654, 0.04195, 0.0417, 0.03252, 0.03206, 0.02701, 0.02716, 0.02729, 0.028, 0.02452, 0.02576, 0.0247, 0.02589, 0.02408, 0.02461, 0.02405, 0.02482, 0.02388, 0.02382, 0.02377, 0.02405, 0.01099, 0.01545, 0.01099, 0.01545, 0.01566, 0.009751, 0.01079, 0.001919, 0.005496, 0.007725, 0.005496, 0.007725, 0.005496, 0.007725, 0.004875, 0.007832, 0.01099, 0.01545, 0.005496, 0.007725, 0.01099, 0.01545, 0.01099, 0.01545, 0.01099, 0.01545, 0.01099, 0.01545, 0.01099, 0.01545, 0.01099, 0.01545, 0.01099, 0.01545, 0.01099, 0.01545]): _vg.add([_i], _w, 'REPLACE')
_vg = ob_legs.vertex_groups.new(name='Tibia.l')
for _i, _w in zip([0, 1, 2, 3, 4, 5, 6, 7, 8, 9, 10, 11, 12, 13, 14, 15, 16, 17, 18, 19, 20, 21, 22, 23, 24, 25, 26, 27, 28, 29, 30, 31, 32, 33, 34, 35, 36, 37, 38, 39, 40, 41, 42, 43, 44, 45, 46, 47, 48, 49, 50, 51, 52, 53, 54, 55, 56, 57, 58, 59, 60, 61, 62, 63, 64, 65, 66, 67, 68, 69, 70, 71, 72, 73, 74, 75, 76, 77, 78, 79, 80, 81, 82, 83, 84, 85, 86, 87, 88, 89, 90, 91, 92, 93, 94, 95, 96, 97, 98, 99], [0.2932, 0.3613, 0.3907, 0.3843, 0.4388, 0.3876, 0.3521, 0.4042, 0.4681, 0.4254, 0.4438, 0.3856, 0.5051, 0.4516, 0.4994, 0.4381, 0.494, 0.4521, 0.4982, 0.4491, 0.4719, 0.4494, 0.4721, 0.4519, 0.4428, 0.4392, 0.4328, 0.4356, 0.4011, 0.414, 0.3903, 0.4053, 0.3767, 0.3967, 0.382, 0.3958, 0.4361, 0.4447, 0.4429, 0.4427, 0.4659, 0.4674, 0.4783, 0.485, 0.4838, 0.4857, 0.5075, 0.5095, 0.5411, 0.5424, 0.5293, 0.5264, 0.5364, 0.5317, 0.5258, 0.5265, 0.5273, 0.5248, 0.5227, 0.5239, 0.5229, 0.5198, 0.5209, 0.5208, 0.3613, 0.3843, 0.3613, 0.3843, 0.3582, 0.3257, 0.1953, 0.1466, 0.1807, 0.1921, 0.1807, 0.1921, 0.1807, 0.1921, 0.1628, 0.1791, 0.3613, 0.3843, 0.1807, 0.1921, 0.3613, 0.3843, 0.3613, 0.3843, 0.3613, 0.3843, 0.3613, 0.3843, 0.3613, 0.3843, 0.3613, 0.3843, 0.3613, 0.3843, 0.3613, 0.3843]): _vg.add([_i], _w, 'REPLACE')
_vg = ob_legs.vertex_groups.new(name='Foot.l')
for _i, _w in zip([0, 1, 2, 3, 4, 5, 6, 7, 8, 9, 10, 11, 12, 13, 14, 15, 16, 17, 18, 19, 20, 21, 22, 23, 24, 25, 26, 27, 28, 29, 30, 31, 32, 33, 34, 35, 36, 37, 38, 39, 40, 41, 42, 43, 44, 45, 46, 47, 48, 49, 50, 51, 52, 53, 54, 55, 56, 57, 58, 59, 60, 61, 62, 63, 64, 65, 66, 67, 68, 69, 70, 71, 72, 73, 74, 75, 76, 77, 78, 79, 80, 81, 82, 83, 84, 85, 86, 87, 88, 89, 90, 91, 92, 93, 94, 95, 96, 97, 98, 99], [0.0834, 0.09439, 0.1108, 0.1013, 0.1108, 0.09858, 0.1043, 0.118, 0.1212, 0.133, 0.1146, 0.1186, 0.1566, 0.1631, 0.148, 0.1513, 0.1765, 0.1873, 0.1658, 0.177, 0.2062, 0.2106, 0.202, 0.205, 0.2458, 0.2419, 0.2586, 0.2503, 0.3079, 0.3031, 0.3169, 0.3183, 0.4321, 0.4043, 0.4192, 0.4008, 0.4313, 0.42, 0.4343, 0.4357, 0.4095, 0.4065, 0.4072, 0.4024, 0.3975, 0.3951, 0.3854, 0.3839, 0.359, 0.3574, 0.3704, 0.3723, 0.3669, 0.3699, 0.3773, 0.375, 0.3765, 0.3783, 0.3812, 0.379, 0.3812, 0.3844, 0.3833, 0.383, 0.09439, 0.1013, 0.09439, 0.1013, 0.1017, 0.09254, 0.05541, 0.0417, 0.0472, 0.05063, 0.0472, 0.05063, 0.0472, 0.05063, 0.04627, 0.05084, 0.09439, 0.1013, 0.0472, 0.05063, 0.09439, 0.1013, 0.09439, 0.1013, 0.09439, 0.1013, 0.09439, 0.1013, 0.09439, 0.1013, 0.09439, 0.1013, 0.09439, 0.1013, 0.09439, 0.1013]): _vg.add([_i], _w, 'REPLACE')
_m = ob_legs.modifiers.new('Armature', 'ARMATURE')
_m.object = ob_armature
_m = ob_legs.modifiers.new('Mirror', 'MIRROR')
_m.use_clip = True
ob_front.location = (1.478, 0.0, 1.374)
ob_front.rotation_euler = (1.571, -0.0, 0.0)
ob_front.empty_display_type = 'IMAGE'
ob_front.empty_display_size = 5.0
ob_front.use_empty_image_alpha = True
ob_front.color = (1.0, 1.0, 1.0, 0.1667)
ob_front.hide_select = True
ob_front.hide_render = True
ob_front.show_in_front = True
ob_front.lineart.crease_threshold = 0.0
ob_side.location = (0.00073, 0.1927, 1.374)
ob_side.rotation_euler = (1.571, -0.0, 1.571)
ob_side.empty_display_type = 'IMAGE'
ob_side.empty_display_size = 5.0
ob_side.use_empty_image_alpha = True
ob_side.color = (1.0, 1.0, 1.0, 0.1667)
ob_side.hide_select = True
ob_side.hide_render = True
ob_side.show_in_front = True
ob_side.lineart.crease_threshold = 0.0
ob_leg_l_001.location = (0.0, 0.0, 0.0)
ob_leg_l_001.lineart.crease_threshold = 0.0
_vg = ob_leg_l_001.vertex_groups.new(name='Root')
_vg = ob_leg_l_001.vertex_groups.new(name='Femur.r')
_vg = ob_leg_l_001.vertex_groups.new(name='Tibia.r')
_vg = ob_leg_l_001.vertex_groups.new(name='Foot.r')
_vg = ob_leg_l_001.vertex_groups.new(name='Femur.l')
_vg = ob_leg_l_001.vertex_groups.new(name='Tibia.l')
_vg = ob_leg_l_001.vertex_groups.new(name='Foot.l')
ob_leg_r_001.location = (0.0, 0.0, 0.0)
ob_leg_r_001.lineart.crease_threshold = 0.0
_vg = ob_leg_r_001.vertex_groups.new(name='Root')
_vg = ob_leg_r_001.vertex_groups.new(name='Femur.r')
_vg = ob_leg_r_001.vertex_groups.new(name='Tibia.r')
_vg = ob_leg_r_001.vertex_groups.new(name='Foot.r')
_vg = ob_leg_r_001.vertex_groups.new(name='Femur.l')
_vg = ob_leg_r_001.vertex_groups.new(name='Tibia.l')
_vg = ob_leg_r_001.vertex_groups.new(name='Foot.l')

# ---- collection membership
scene.collection.objects.link(ob_armature)
scene.collection.objects.link(ob_legs)
col_references.objects.link(ob_front)
col_references.objects.link(ob_side)
col_old.objects.link(ob_leg_l_001)
col_old.objects.link(ob_leg_r_001)

# ---- scene / render settings (as saved in the file)
scene.frame_start = 1; scene.frame_end = 250; scene.frame_set(1)
scene.render.engine = 'BLENDER_EEVEE_NEXT'
scene.cycles.use_denoising = False
scene.cycles.samples = 128
scene.cycles.sampling_pattern = 'TABULATED_SOBOL'
scene.cycles.use_adaptive_sampling = False
scene.cycles.use_light_tree = False
scene.view_settings.view_transform = 'Filmic'
bpy.context.view_layer.update()

# ---- added for rendering (the .blend has no active camera and no usable light): camera, sun
cam_auto = bpy.data.cameras.new('AutoCamera')
cam_auto.lens = 50.0
cam_auto.sensor_width = 36.0
cam_auto.clip_end = 1000.0
ob_auto_camera = bpy.data.objects.new('AutoCamera', cam_auto)
scene.collection.objects.link(ob_auto_camera)
ob_auto_camera.location = (2.61587, -3.1239, 3.23505)
ob_auto_camera.rotation_euler = (1.09748, -7.21219e-08, 0.694738)
scene.camera = ob_auto_camera
light_auto_sun = bpy.data.lights.new('AutoSun', 'SUN')
light_auto_sun.energy = 3.0
light_auto_sun.angle = 0.0523599
ob_auto_sun = bpy.data.objects.new('AutoSun', light_auto_sun)
scene.collection.objects.link(ob_auto_sun)
ob_auto_sun.rotation_euler = (0.872665, 0.174533, 0.523599)
bpy.context.view_layer.update()
